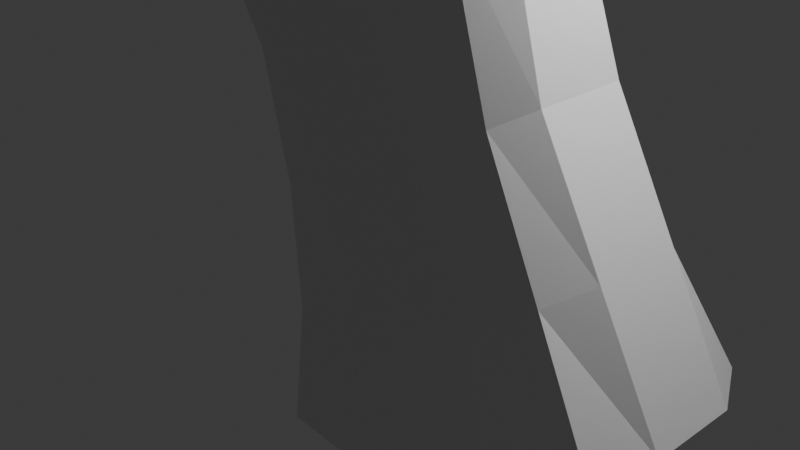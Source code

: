 # Source: gun-ver-2.blend  (saved by Blender 4.5.88; exported with 4.5.12 LTS)
import bpy
from mathutils import Matrix  # noqa: F401  (used for matrix-valued properties, if any)

bpy.ops.wm.read_factory_settings(use_empty=True)
scene = bpy.context.scene
scene.name = 'Scene'

# ---- collections
col_collection = bpy.data.collections.new('Collection'); scene.collection.children.link(col_collection)

# ---- materials (node trees are filled in below, after node groups)
mat_material = bpy.data.materials.new('Material')
mat_material.alpha_threshold = 0.0
mat_material.roughness = 0.5
mat_material.line_color = (0.0, 0.0, 0.0, 1.0)

# ---- material node trees
mat_material.use_nodes = True; mat_material.node_tree.nodes.clear()
_N = mat_material.node_tree.nodes; _L = mat_material.node_tree.links
n0 = _N.new('ShaderNodeOutputMaterial'); n0.name = 'Material Output'; n0.location = (200, 100)
n1 = _N.new('ShaderNodeBsdfPrincipled'); n1.name = 'Principled BSDF'; n1.location = (-200, 100)
n1.inputs[3].default_value = 1.45
_L.new(n1.outputs[0], n0.inputs[0])
n0.is_active_output = True

# ---- world
world_world = bpy.data.worlds.new('World'); scene.world = world_world
world_world.use_nodes = True; world_world.node_tree.nodes.clear()
_N = world_world.node_tree.nodes; _L = world_world.node_tree.links
n0 = _N.new('ShaderNodeOutputWorld'); n0.name = 'World Output'; n0.location = (200, 100)
n1 = _N.new('ShaderNodeBackground'); n1.name = 'Background'; n1.location = (-200, 100)
n1.inputs[0].default_value = (0.05088, 0.05088, 0.05088, 1.0)
_L.new(n1.outputs[0], n0.inputs[0])
n0.is_active_output = True
world_world.color = (0.05088, 0.05088, 0.05088)
world_world.sun_shadow_jitter_overblur = 0.0

# ---- cameras
cam_camera = bpy.data.cameras.new('Camera')
cam_camera.clip_end = 100.0
cam_camera.ortho_scale = 7.314

# ---- lights
light_light = bpy.data.lights.new('Light', 'POINT')
light_light.energy = 1000.0
light_light.shadow_soft_size = 0.1

# ---- meshes
me_cube = bpy.data.meshes.new('Cube')
me_cube.from_pydata([(-0.1388, 0.8336, 3.961), (2.412, 1.276, -1.265), (-0.1388, -0.8336, 3.961), (2.412, -1.276, -1.265), (-2.054, 0.8336, 3.385), (-0.5508, 1.0, -2.239), (-2.054, -0.8336, 3.385), (-0.5508, -1.0, -2.239), (-0.8922, 0.0, -2.244), (1.534, 1.276, -1.743), (1.124, 0.8946, 1.329), (-0.7578, -0.7789, 0.3732), (1.124, -0.8946, 1.329), (-0.7578, 0.7789, 0.3732), (-1.097, -0.8336, 3.673), (1.534, -1.276, -1.743), (-2.054, 0.0, 3.385), (-1.097, 0.8336, 3.673), (2.548, 0.0, -1.288), (0.2455, 0.8946, 0.8511), (1.67, 0.0, -1.766), (-0.9315, 0.0, 0.3732), (0.2455, -0.8946, 0.8511), (0.0, 0.0, 8.415), (-0.8922, -0.5, -2.244), (1.095, 1.276, -1.982), (1.836, 1.0, 0.02037), (-1.171, -0.7258, 1.682), (1.836, -1.0, 0.02037), (-0.5348, 0.8707, -0.9355), (-1.575, -0.8336, 3.529), (1.973, -1.276, -1.504), (-2.054, 0.4168, 3.385), (-0.6177, 0.8336, 3.817), (2.548, 0.5, -1.288), (-0.8922, 0.5, -2.244), (1.973, 1.276, -1.504), (0.4117, 0.8336, 2.638), (-0.5348, -0.8707, -0.9355), (0.4117, -0.8336, 2.638), (-1.171, 0.7258, 1.682), (-0.6177, -0.8336, 3.817), (1.095, -1.276, -1.982), (-2.054, -0.4168, 3.385), (-1.575, 0.8336, 3.529), (2.548, -0.5, -1.288), (0.6847, 0.8946, 1.09), (-0.1937, 0.8946, 0.6121), (0.9576, 1.0, -0.4576), (-0.4666, 0.8336, 2.16), (1.67, -0.5, -1.766), (1.67, 0.5, -1.766), (1.23, 0.0, -2.005), (2.109, 0.0, -1.527), (-0.9315, 0.5, 0.3732), (-0.9315, -0.5, 0.3732), (-0.7084, 0.0, -0.9355), (-1.345, 0.0, 1.682), (-0.1937, -0.8946, 0.6121), (0.6847, -0.8946, 1.09), (0.9576, -1.0, -0.4576), (-0.4666, -0.8336, 2.16), (0.0, 0.5877, 8.197), (-12.94, 0.0, 8.415), (0.9981, 0.0, 8.477), (0.0, -0.5877, 8.197), (-13.02, -0.3896, 8.188), (-13.02, 0.3896, 8.188), (0.9981, -0.6615, 8.477), (-0.02744, -0.8336, 2.399), (1.397, -1.0, -0.2186), (0.5184, -1.0, -0.6966), (-1.345, -0.4168, 1.682), (-0.7084, -0.5, -0.9355), (-0.7084, 0.5, -0.9355), (2.109, 0.5, -1.527), (1.23, 0.5, -2.005), (1.23, -0.5, -2.005), (-0.9058, 0.8336, 1.921), (0.5184, 1.0, -0.6966), (1.397, 1.0, -0.2186), (-0.02744, 0.8336, 2.399), (2.109, -0.5, -1.527), (-1.345, 0.4168, 1.682), (-0.9058, -0.8336, 1.921), (0.9981, 0.6615, 8.477), (1.0, 1.37, 5.894), (1.0, -1.37, 5.894), (-1.0, 1.37, 5.894), (-1.0, -1.37, 5.894), (0.0, -1.37, 5.894), (1.642, -0.8336, 4.827), (0.0, 1.37, 5.894), (-14.36, 1.059, 5.964), (-0.5, -1.37, 5.894), (3.272, 1.074, -0.7001), (0.5, 1.37, 5.894), (0.5, -1.37, 5.894), (1.642, 0.8336, 4.827), (-0.5, 1.37, 5.894), (-14.36, 0.5113, 7.621), (-14.36, -0.5113, 7.621), (-14.02, 0.0, 8.58), (-14.36, -0.2557, 4.706), (-14.36, 0.2557, 4.706), (-14.36, 0.0, 4.706), (-14.36, -0.5113, 4.706), (-14.36, 0.5113, 4.706), (-0.499, -0.4238, 8.151), (0.9981, -0.1775, 8.477), (-12.94, 0.1417, 8.415), (0.499, 0.6615, 8.229), (0.499, -0.6615, 8.229), (0.9981, 0.1775, 8.477), (-12.94, -0.1417, 8.415), (-0.499, 0.4238, 8.151), (0.0, -0.3307, 8.415), (0.0, 0.3307, 8.415), (0.499, 0.0, 8.446), (-0.499, 0.0, 8.384), (-0.499, 0.1863, 8.384), (0.499, 0.3307, 8.446), (0.499, -0.3307, 8.446), (-0.499, -0.1863, 8.384), (-14.36, -1.059, 5.964), (-14.36, 0.0, 5.964), (-14.36, 0.3865, 5.964), (-14.36, -0.3865, 5.964), (-14.02, 0.1322, 8.58), (-14.02, -0.1322, 8.58), (3.272, -1.074, -0.7001), (1.854, 0.8009, 1.709), (1.854, -0.8009, 1.709), (1.642, 0.0, 4.827), (3.582, 0.0, -0.7233), (2.157, 0.0, 1.894), (2.566, 0.8952, 0.4005), (2.566, -0.8952, 0.4005), (1.642, -0.4168, 4.827), (3.582, 0.5, -0.7233), (1.331, 0.7463, 3.293), (1.331, -0.7463, 3.293), (1.642, 0.4168, 4.827), (3.582, -0.5, -0.7233), (2.157, -0.5, 1.894), (2.157, 0.5, 1.894), (2.869, 0.0, 0.5854), (1.635, 0.0, 3.478), (1.602, 0.0, 8.415), (1.602, -0.6615, 8.415), (1.635, 0.4168, 3.478), (2.869, 0.5, 0.5854), (2.869, -0.5, 0.5854), (1.635, -0.4168, 3.478), (1.602, 0.6615, 8.415), (2.86, 1.37, 5.894), (2.86, -1.37, 5.894), (2.86, 0.0, 5.894), (2.86, -0.5, 5.894), (2.86, 0.5, 5.894), (1.602, -0.1775, 8.415), (1.602, 0.1775, 8.415), (1.0, -0.6615, 8.648), (1.0, 0.6615, 8.648), (1.0, -0.1775, 8.648), (1.0, 0.1775, 8.648), (1.602, -0.6615, 8.648), (1.602, 0.6615, 8.648), (1.602, -0.1775, 8.648), (1.602, 0.1775, 8.648), (-14.02, -0.06609, 8.58), (-14.36, -0.1933, 5.964), (-14.36, 0.1933, 5.964), (-14.37, 0.2594, 7.627), (-14.37, 0.0, 7.627), (-14.37, -0.2594, 7.627), (-14.02, 0.06609, 8.58), (-14.37, -0.1297, 7.627), (-14.37, 0.1297, 7.627)], [], [(84, 30, 6, 27), (83, 32, 4, 40), (82, 45, 3, 31), (81, 33, 0, 37), (80, 46, 10, 26), (79, 47, 19, 48), (78, 44, 17, 49), (3, 45, 143, 130), (77, 50, 15, 42), (76, 51, 20, 52), (75, 34, 18, 53), (74, 54, 13, 29), (73, 55, 21, 56), (72, 43, 16, 57), (71, 58, 11, 38), (70, 59, 22, 60), (69, 41, 14, 61), (44, 4, 88, 99), (85, 113, 165, 163), (14, 41, 97, 90), (0, 33, 96, 86), (43, 6, 106, 103), (30, 14, 90, 94), (6, 89, 124, 106), (28, 3, 130, 137), (17, 44, 99, 92), (0, 86, 155, 98), (41, 2, 87, 97), (33, 17, 92, 96), (59, 69, 61, 22), (12, 39, 69, 59), (39, 2, 41, 69), (31, 70, 60, 15), (3, 28, 70, 31), (28, 12, 59, 70), (42, 71, 38, 7), (15, 60, 71, 42), (60, 22, 58, 71), (55, 72, 57, 21), (11, 27, 72, 55), (27, 6, 43, 72), (24, 73, 56, 8), (7, 38, 73, 24), (38, 11, 55, 73), (35, 74, 29, 5), (8, 56, 74, 35), (56, 21, 54, 74), (51, 75, 53, 20), (9, 36, 75, 51), (36, 1, 34, 75), (35, 76, 52, 8), (5, 25, 76, 35), (25, 9, 51, 76), (24, 77, 42, 7), (8, 52, 77, 24), (52, 20, 50, 77), (34, 1, 95, 139), (86, 85, 154, 155), (37, 0, 98, 140), (1, 26, 136, 95), (113, 64, 148, 161), (39, 12, 132, 141), (45, 18, 134, 143), (87, 2, 91, 156), (12, 28, 137, 132), (47, 78, 49, 19), (13, 40, 78, 47), (40, 4, 44, 78), (25, 79, 48, 9), (5, 29, 79, 25), (29, 13, 47, 79), (36, 80, 26, 1), (9, 48, 80, 36), (48, 19, 46, 80), (46, 81, 37, 10), (19, 49, 81, 46), (49, 17, 33, 81), (64, 109, 160, 148), (18, 34, 139, 134), (10, 37, 140, 131), (50, 82, 31, 15), (20, 53, 82, 50), (53, 18, 45, 82), (54, 83, 40, 13), (21, 57, 83, 54), (57, 16, 32, 83), (58, 84, 27, 11), (22, 61, 84, 58), (61, 14, 30, 84), (114, 63, 102, 170, 129), (6, 30, 94, 89), (16, 43, 103, 105), (68, 87, 156, 149), (94, 90, 65, 108), (99, 88, 67, 115), (90, 97, 112, 65), (66, 114, 129, 101), (86, 96, 111, 85), (26, 10, 131, 136), (63, 110, 128, 176, 102), (97, 87, 68, 112), (109, 68, 162, 164), (96, 92, 62, 111), (89, 94, 108, 66), (92, 99, 115, 62), (88, 4, 107, 93), (32, 16, 105, 104), (2, 39, 141, 91), (123, 114, 66, 108), (122, 116, 65, 112), (121, 117, 23, 118), (120, 110, 63, 119), (117, 120, 119, 23), (62, 115, 120, 117), (115, 67, 110, 120), (113, 121, 118, 64), (85, 111, 121, 113), (111, 62, 117, 121), (109, 122, 112, 68), (64, 118, 122, 109), (118, 23, 116, 122), (116, 123, 108, 65), (23, 119, 123, 116), (119, 63, 114, 123), (103, 106, 124, 127), (107, 104, 126, 93), (105, 103, 127, 171, 125), (104, 105, 125, 172, 126), (127, 124, 101, 129, 175), (93, 126, 173, 128, 100), (178, 174, 102, 176), (177, 175, 129, 170), (110, 67, 100, 128), (67, 88, 93, 100), (89, 66, 101, 124), (4, 32, 104, 107), (133, 142, 159, 157), (153, 138, 91, 141), (152, 144, 132, 137), (151, 145, 135, 146), (150, 142, 133, 147), (138, 133, 157, 158), (142, 98, 155, 159), (91, 138, 158, 156), (145, 150, 147, 135), (131, 140, 150, 145), (140, 98, 142, 150), (139, 151, 146, 134), (95, 136, 151, 139), (136, 131, 145, 151), (143, 152, 137, 130), (134, 146, 152, 143), (146, 135, 144, 152), (144, 153, 141, 132), (135, 147, 153, 144), (147, 133, 138, 153), (157, 159, 161, 148), (159, 155, 154, 161), (156, 158, 160, 149), (158, 157, 148, 160), (163, 165, 169, 167), (164, 162, 166, 168), (149, 160, 168, 166), (68, 149, 166, 162), (154, 85, 163, 167), (160, 109, 164, 168), (113, 161, 169, 165), (161, 154, 167, 169), (174, 177, 170, 102), (125, 171, 177, 174), (171, 127, 175, 177), (173, 178, 176, 128), (126, 172, 178, 173), (172, 125, 174, 178)])
_uv = me_cube.uv_layers.new(name='UVMap')
_uv.uv.foreach_set('vector', [0.5625, 0.9375, 0.625, 0.9375, 0.625, 1.0, 0.5625, 1.0, 0.5625, 0.1875, 0.625, 0.1875, 0.625, 0.25, 0.5625, 0.25, 0.3125, 0.6875, 0.375, 0.6875, 0.375, 0.75, 0.3125, 0.75, 0.5625, 0.4375, 0.625, 0.4375, 0.625, 0.5, 0.5625, 0.5, 0.4375, 0.4375, 0.5, 0.4375, 0.5, 0.5, 0.4375, 0.5, 0.4375, 0.3125, 0.5, 0.3125, 0.5, 0.375, 0.4375, 0.375, 0.5625, 0.3125, 0.625, 0.3125, 0.625, 0.375, 0.5625, 0.375, 0.375, 0.75, 0.375, 0.6875, 0.375, 0.6875, 0.375, 0.75, 0.1875, 0.6875, 0.25, 0.6875, 0.25, 0.75, 0.1875, 0.75, 0.1875, 0.5625, 0.25, 0.5625, 0.25, 0.625, 0.1875, 0.625, 0.3125, 0.5625, 0.375, 0.5625, 0.375, 0.625, 0.3125, 0.625, 0.4375, 0.1875, 0.5, 0.1875, 0.5, 0.25, 0.4375, 0.25, 0.4375, 0.0625, 0.5, 0.0625, 0.5, 0.125, 0.4375, 0.125, 0.5625, 0.0625, 0.625, 0.0625, 0.625, 0.125, 0.5625, 0.125, 0.4375, 0.9375, 0.5, 0.9375, 0.5, 1.0, 0.4375, 1.0, 0.4375, 0.8125, 0.5, 0.8125, 0.5, 0.875, 0.4375, 0.875, 0.5625, 0.8125, 0.625, 0.8125, 0.625, 0.875, 0.5625, 0.875, 0.625, 0.3125, 0.625, 0.25, 0.625, 0.25, 0.625, 0.3125, 0.625, 0.5, 0.625, 0.5625, 0.625, 0.5625, 0.625, 0.5, 0.625, 0.875, 0.625, 0.8125, 0.625, 0.8125, 0.625, 0.875, 0.625, 0.5, 0.625, 0.4375, 0.625, 0.4375, 0.625, 0.5, 0.625, 0.0625, 0.625, 0.0, 0.625, 0.0, 0.625, 0.0625, 0.625, 0.9375, 0.625, 0.875, 0.625, 0.875, 0.625, 0.9375, 0.625, 1.0, 0.625, 1.0, 0.625, 1.0, 0.625, 1.0, 0.4375, 0.75, 0.375, 0.75, 0.375, 0.75, 0.4375, 0.75, 0.625, 0.375, 0.625, 0.3125, 0.625, 0.3125, 0.625, 0.375, 0.625, 0.5, 0.625, 0.5, 0.625, 0.5, 0.625, 0.5, 0.625, 0.8125, 0.625, 0.75, 0.625, 0.75, 0.625, 0.8125, 0.625, 0.4375, 0.625, 0.375, 0.625, 0.375, 0.625, 0.4375, 0.5, 0.8125, 0.5625, 0.8125, 0.5625, 0.875, 0.5, 0.875, 0.5, 0.75, 0.5625, 0.75, 0.5625, 0.8125, 0.5, 0.8125, 0.5625, 0.75, 0.625, 0.75, 0.625, 0.8125, 0.5625, 0.8125, 0.375, 0.8125, 0.4375, 0.8125, 0.4375, 0.875, 0.375, 0.875, 0.375, 0.75, 0.4375, 0.75, 0.4375, 0.8125, 0.375, 0.8125, 0.4375, 0.75, 0.5, 0.75, 0.5, 0.8125, 0.4375, 0.8125, 0.375, 0.9375, 0.4375, 0.9375, 0.4375, 1.0, 0.375, 1.0, 0.375, 0.875, 0.4375, 0.875, 0.4375, 0.9375, 0.375, 0.9375, 0.4375, 0.875, 0.5, 0.875, 0.5, 0.9375, 0.4375, 0.9375, 0.5, 0.0625, 0.5625, 0.0625, 0.5625, 0.125, 0.5, 0.125, 0.5, 0.0, 0.5625, 0.0, 0.5625, 0.0625, 0.5, 0.0625, 0.5625, 0.0, 0.625, 0.0, 0.625, 0.0625, 0.5625, 0.0625, 0.375, 0.0625, 0.4375, 0.0625, 0.4375, 0.125, 0.375, 0.125, 0.375, 0.0, 0.4375, 0.0, 0.4375, 0.0625, 0.375, 0.0625, 0.4375, 0.0, 0.5, 0.0, 0.5, 0.0625, 0.4375, 0.0625, 0.375, 0.1875, 0.4375, 0.1875, 0.4375, 0.25, 0.375, 0.25, 0.375, 0.125, 0.4375, 0.125, 0.4375, 0.1875, 0.375, 0.1875, 0.4375, 0.125, 0.5, 0.125, 0.5, 0.1875, 0.4375, 0.1875, 0.25, 0.5625, 0.3125, 0.5625, 0.3125, 0.625, 0.25, 0.625, 0.25, 0.5, 0.3125, 0.5, 0.3125, 0.5625, 0.25, 0.5625, 0.3125, 0.5, 0.375, 0.5, 0.375, 0.5625, 0.3125, 0.5625, 0.125, 0.5625, 0.1875, 0.5625, 0.1875, 0.625, 0.125, 0.625, 0.125, 0.5, 0.1875, 0.5, 0.1875, 0.5625, 0.125, 0.5625, 0.1875, 0.5, 0.25, 0.5, 0.25, 0.5625, 0.1875, 0.5625, 0.125, 0.6875, 0.1875, 0.6875, 0.1875, 0.75, 0.125, 0.75, 0.125, 0.625, 0.1875, 0.625, 0.1875, 0.6875, 0.125, 0.6875, 0.1875, 0.625, 0.25, 0.625, 0.25, 0.6875, 0.1875, 0.6875, 0.375, 0.5625, 0.375, 0.5, 0.375, 0.5, 0.375, 0.5625, 0.625, 0.5, 0.625, 0.5, 0.625, 0.5, 0.625, 0.5, 0.5625, 0.5, 0.625, 0.5, 0.625, 0.5, 0.5625, 0.5, 0.375, 0.5, 0.4375, 0.5, 0.4375, 0.5, 0.375, 0.5, 0.625, 0.5625, 0.625, 0.625, 0.625, 0.625, 0.625, 0.5625, 0.5625, 0.75, 0.5, 0.75, 0.5, 0.75, 0.5625, 0.75, 0.375, 0.6875, 0.375, 0.625, 0.375, 0.625, 0.375, 0.6875, 0.625, 0.75, 0.625, 0.75, 0.625, 0.75, 0.625, 0.75, 0.5, 0.75, 0.4375, 0.75, 0.4375, 0.75, 0.5, 0.75, 0.5, 0.3125, 0.5625, 0.3125, 0.5625, 0.375, 0.5, 0.375, 0.5, 0.25, 0.5625, 0.25, 0.5625, 0.3125, 0.5, 0.3125, 0.5625, 0.25, 0.625, 0.25, 0.625, 0.3125, 0.5625, 0.3125, 0.375, 0.3125, 0.4375, 0.3125, 0.4375, 0.375, 0.375, 0.375, 0.375, 0.25, 0.4375, 0.25, 0.4375, 0.3125, 0.375, 0.3125, 0.4375, 0.25, 0.5, 0.25, 0.5, 0.3125, 0.4375, 0.3125, 0.375, 0.4375, 0.4375, 0.4375, 0.4375, 0.5, 0.375, 0.5, 0.375, 0.375, 0.4375, 0.375, 0.4375, 0.4375, 0.375, 0.4375, 0.4375, 0.375, 0.5, 0.375, 0.5, 0.4375, 0.4375, 0.4375, 0.5, 0.4375, 0.5625, 0.4375, 0.5625, 0.5, 0.5, 0.5, 0.5, 0.375, 0.5625, 0.375, 0.5625, 0.4375, 0.5, 0.4375, 0.5625, 0.375, 0.625, 0.375, 0.625, 0.4375, 0.5625, 0.4375, 0.625, 0.625, 0.625, 0.6875, 0.625, 0.6875, 0.625, 0.625, 0.375, 0.625, 0.375, 0.5625, 0.375, 0.5625, 0.375, 0.625, 0.5, 0.5, 0.5625, 0.5, 0.5625, 0.5, 0.5, 0.5, 0.25, 0.6875, 0.3125, 0.6875, 0.3125, 0.75, 0.25, 0.75, 0.25, 0.625, 0.3125, 0.625, 0.3125, 0.6875, 0.25, 0.6875, 0.3125, 0.625, 0.375, 0.625, 0.375, 0.6875, 0.3125, 0.6875, 0.5, 0.1875, 0.5625, 0.1875, 0.5625, 0.25, 0.5, 0.25, 0.5, 0.125, 0.5625, 0.125, 0.5625, 0.1875, 0.5, 0.1875, 0.5625, 0.125, 0.625, 0.125, 0.625, 0.1875, 0.5625, 0.1875, 0.5, 0.9375, 0.5625, 0.9375, 0.5625, 1.0, 0.5, 1.0, 0.5, 0.875, 0.5625, 0.875, 0.5625, 0.9375, 0.5, 0.9375, 0.5625, 0.875, 0.625, 0.875, 0.625, 0.9375, 0.5625, 0.9375, 0.875, 0.6875, 0.875, 0.625, 0.875, 0.625, 0.875, 0.6562, 0.875, 0.6875, 0.625, 1.0, 0.625, 0.9375, 0.625, 0.9375, 0.625, 1.0, 0.625, 0.125, 0.625, 0.0625, 0.625, 0.0625, 0.625, 0.125, 0.625, 0.75, 0.625, 0.75, 0.625, 0.75, 0.625, 0.75, 0.625, 0.9375, 0.625, 0.875, 0.625, 0.875, 0.625, 0.9375, 0.625, 0.3125, 0.625, 0.25, 0.625, 0.25, 0.625, 0.3125, 0.625, 0.875, 0.625, 0.8125, 0.625, 0.8125, 0.625, 0.875, 0.875, 0.75, 0.875, 0.6875, 0.875, 0.6875, 0.875, 0.75, 0.625, 0.5, 0.625, 0.4375, 0.625, 0.4375, 0.625, 0.5, 0.4375, 0.5, 0.5, 0.5, 0.5, 0.5, 0.4375, 0.5, 0.875, 0.625, 0.875, 0.5625, 0.875, 0.5625, 0.875, 0.5938, 0.875, 0.625, 0.625, 0.8125, 0.625, 0.75, 0.625, 0.75, 0.625, 0.8125, 0.625, 0.6875, 0.625, 0.75, 0.625, 0.75, 0.625, 0.6875, 0.625, 0.4375, 0.625, 0.375, 0.625, 0.375, 0.625, 0.4375, 0.625, 1.0, 0.625, 0.9375, 0.625, 0.9375, 0.625, 1.0, 0.625, 0.375, 0.625, 0.3125, 0.625, 0.3125, 0.625, 0.375, 0.625, 0.25, 0.625, 0.25, 0.625, 0.25, 0.625, 0.25, 0.625, 0.1875, 0.625, 0.125, 0.625, 0.125, 0.625, 0.1875, 0.625, 0.75, 0.5625, 0.75, 0.5625, 0.75, 0.625, 0.75, 0.8125, 0.6875, 0.875, 0.6875, 0.875, 0.75, 0.8125, 0.75, 0.6875, 0.6875, 0.75, 0.6875, 0.75, 0.75, 0.6875, 0.75, 0.6875, 0.5625, 0.75, 0.5625, 0.75, 0.625, 0.6875, 0.625, 0.8125, 0.5625, 0.875, 0.5625, 0.875, 0.625, 0.8125, 0.625, 0.75, 0.5625, 0.8125, 0.5625, 0.8125, 0.625, 0.75, 0.625, 0.75, 0.5, 0.8125, 0.5, 0.8125, 0.5625, 0.75, 0.5625, 0.8125, 0.5, 0.875, 0.5, 0.875, 0.5625, 0.8125, 0.5625, 0.625, 0.5625, 0.6875, 0.5625, 0.6875, 0.625, 0.625, 0.625, 0.625, 0.5, 0.6875, 0.5, 0.6875, 0.5625, 0.625, 0.5625, 0.6875, 0.5, 0.75, 0.5, 0.75, 0.5625, 0.6875, 0.5625, 0.625, 0.6875, 0.6875, 0.6875, 0.6875, 0.75, 0.625, 0.75, 0.625, 0.625, 0.6875, 0.625, 0.6875, 0.6875, 0.625, 0.6875, 0.6875, 0.625, 0.75, 0.625, 0.75, 0.6875, 0.6875, 0.6875, 0.75, 0.6875, 0.8125, 0.6875, 0.8125, 0.75, 0.75, 0.75, 0.75, 0.625, 0.8125, 0.625, 0.8125, 0.6875, 0.75, 0.6875, 0.8125, 0.625, 0.875, 0.625, 0.875, 0.6875, 0.8125, 0.6875, 0.625, 0.0625, 0.625, 0.0, 0.625, 0.0, 0.625, 0.0625, 0.625, 0.25, 0.625, 0.1875, 0.625, 0.1875, 0.625, 0.25, 0.625, 0.125, 0.625, 0.0625, 0.625, 0.0625, 0.625, 0.09375, 0.625, 0.125, 0.625, 0.1875, 0.625, 0.125, 0.625, 0.125, 0.625, 0.1562, 0.625, 0.1875, 0.625, 0.0625, 0.625, 0.0, 0.625, 0.0, 0.625, 0.0625, 0.625, 0.0625, 0.625, 0.25, 0.625, 0.1875, 0.625, 0.1875, 0.625, 0.1875, 0.625, 0.25, 0.625, 0.1562, 0.625, 0.125, 0.625, 0.125, 0.625, 0.1562, 0.625, 0.09375, 0.625, 0.0625, 0.625, 0.0625, 0.625, 0.09375, 0.875, 0.5625, 0.875, 0.5, 0.875, 0.5, 0.875, 0.5625, 0.625, 0.25, 0.625, 0.25, 0.625, 0.25, 0.625, 0.25, 0.625, 1.0, 0.625, 1.0, 0.625, 1.0, 0.625, 1.0, 0.625, 0.25, 0.625, 0.1875, 0.625, 0.1875, 0.625, 0.25, 0.625, 0.625, 0.625, 0.5625, 0.625, 0.5625, 0.625, 0.625, 0.5625, 0.6875, 0.625, 0.6875, 0.625, 0.75, 0.5625, 0.75, 0.4375, 0.6875, 0.5, 0.6875, 0.5, 0.75, 0.4375, 0.75, 0.4375, 0.5625, 0.5, 0.5625, 0.5, 0.625, 0.4375, 0.625, 0.5625, 0.5625, 0.625, 0.5625, 0.625, 0.625, 0.5625, 0.625, 0.625, 0.6875, 0.625, 0.625, 0.625, 0.625, 0.625, 0.6875, 0.625, 0.5625, 0.625, 0.5, 0.625, 0.5, 0.625, 0.5625, 0.625, 0.75, 0.625, 0.6875, 0.625, 0.6875, 0.625, 0.75, 0.5, 0.5625, 0.5625, 0.5625, 0.5625, 0.625, 0.5, 0.625, 0.5, 0.5, 0.5625, 0.5, 0.5625, 0.5625, 0.5, 0.5625, 0.5625, 0.5, 0.625, 0.5, 0.625, 0.5625, 0.5625, 0.5625, 0.375, 0.5625, 0.4375, 0.5625, 0.4375, 0.625, 0.375, 0.625, 0.375, 0.5, 0.4375, 0.5, 0.4375, 0.5625, 0.375, 0.5625, 0.4375, 0.5, 0.5, 0.5, 0.5, 0.5625, 0.4375, 0.5625, 0.375, 0.6875, 0.4375, 0.6875, 0.4375, 0.75, 0.375, 0.75, 0.375, 0.625, 0.4375, 0.625, 0.4375, 0.6875, 0.375, 0.6875, 0.4375, 0.625, 0.5, 0.625, 0.5, 0.6875, 0.4375, 0.6875, 0.5, 0.6875, 0.5625, 0.6875, 0.5625, 0.75, 0.5, 0.75, 0.5, 0.625, 0.5625, 0.625, 0.5625, 0.6875, 0.5, 0.6875, 0.5625, 0.625, 0.625, 0.625, 0.625, 0.6875, 0.5625, 0.6875, 0.625, 0.625, 0.625, 0.5625, 0.625, 0.5625, 0.625, 0.625, 0.625, 0.5625, 0.625, 0.5, 0.625, 0.5, 0.625, 0.5625, 0.625, 0.75, 0.625, 0.6875, 0.625, 0.6875, 0.625, 0.75, 0.625, 0.6875, 0.625, 0.625, 0.625, 0.625, 0.625, 0.6875, 0.625, 0.5, 0.625, 0.5625, 0.625, 0.5625, 0.625, 0.5, 0.625, 0.6875, 0.625, 0.75, 0.625, 0.75, 0.625, 0.6875, 0.625, 0.75, 0.625, 0.6875, 0.625, 0.6875, 0.625, 0.75, 0.625, 0.75, 0.625, 0.75, 0.625, 0.75, 0.625, 0.75, 0.625, 0.5, 0.625, 0.5, 0.625, 0.5, 0.625, 0.5, 0.625, 0.6875, 0.625, 0.6875, 0.625, 0.6875, 0.625, 0.6875, 0.625, 0.5625, 0.625, 0.5625, 0.625, 0.5625, 0.625, 0.5625, 0.625, 0.5625, 0.625, 0.5, 0.625, 0.5, 0.625, 0.5625, 0.625, 0.125, 0.625, 0.09375, 0.625, 0.09375, 0.625, 0.125, 0.625, 0.125, 0.625, 0.09375, 0.625, 0.09375, 0.625, 0.125, 0.625, 0.09375, 0.625, 0.0625, 0.625, 0.0625, 0.625, 0.09375, 0.625, 0.1875, 0.625, 0.1562, 0.625, 0.1562, 0.625, 0.1875, 0.625, 0.1875, 0.625, 0.1562, 0.625, 0.1562, 0.625, 0.1875, 0.625, 0.1562, 0.625, 0.125, 0.625, 0.125, 0.625, 0.1562])
me_cube.materials.append(mat_material)
me_cube.use_mirror_vertex_groups = False
me_cube.update()

# ---- objects
ob_cube = bpy.data.objects.new('Cube', me_cube)
ob_light = bpy.data.objects.new('Light', light_light)
ob_camera = bpy.data.objects.new('Camera', cam_camera)

# ---- transforms, parenting, visibility, modifiers, constraints
ob_cube.location = (0.0, 0.0, 0.0)
ob_cube.lock_rotations_4d = False
ob_cube.empty_display_type = 'ARROWS'
ob_cube.lineart.crease_threshold = 0.0
ob_light.location = (4.076, 1.005, 5.904)
ob_light.rotation_euler = (0.6503, 0.05522, 1.866)
ob_light.lock_rotations_4d = False
ob_light.empty_display_type = 'ARROWS'
ob_light.color = (0.0, 0.0, 0.0, 0.0)
ob_light.lineart.crease_threshold = 0.0
ob_camera.location = (7.359, -6.926, 4.958)
ob_camera.rotation_euler = (1.109, 0.0, 0.8149)
ob_camera.lock_rotations_4d = False
ob_camera.empty_display_type = 'ARROWS'
ob_camera.color = (0.0, 0.0, 0.0, 0.0)
ob_camera.display_type = 'WIRE'
ob_camera.lineart.crease_threshold = 0.0

# ---- collection membership
col_collection.objects.link(ob_cube)
col_collection.objects.link(ob_light)
col_collection.objects.link(ob_camera)

# ---- scene / render settings (as saved in the file)
scene.camera = ob_camera
scene.frame_start = 1; scene.frame_end = 250; scene.frame_set(1)
scene.render.engine = 'BLENDER_EEVEE_NEXT'
bpy.context.view_layer.update()
